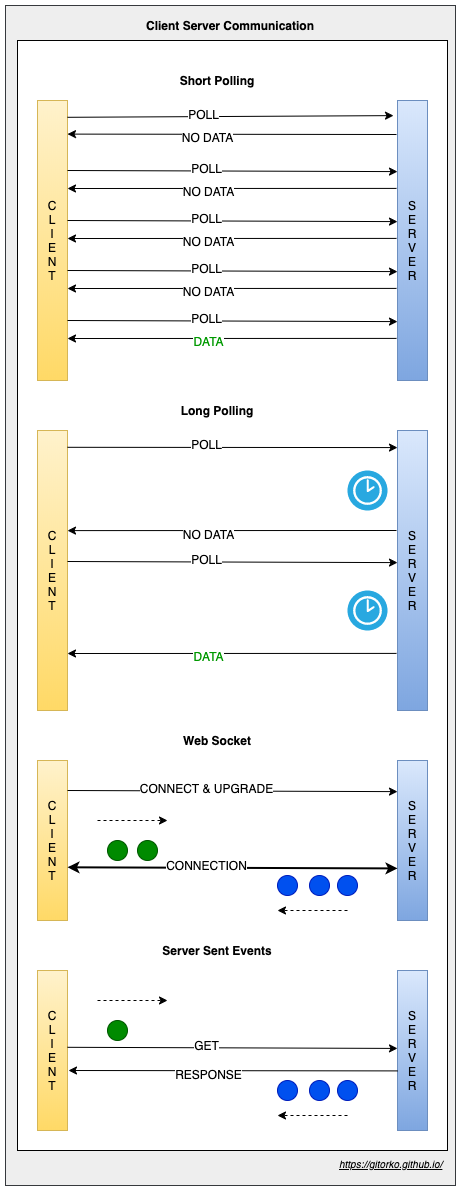

The diagram above was exported from draw.io. Its source (the exported page's mxGraphModel, read from the mxfile embedded in the PNG):
<mxGraphModel dx="981" dy="732" grid="1" gridSize="10" guides="1" tooltips="1" connect="1" arrows="1" fold="1" page="1" pageScale="1" pageWidth="500" pageHeight="1200" math="0" shadow="0">
  <root>
    <mxCell id="0" />
    <mxCell id="1" parent="0" />
    <mxCell id="7i-uJsrxT7m7oSB3_LL8-90" value="" style="rounded=0;whiteSpace=wrap;html=1;fillColor=#eeeeee;strokeColor=#36393d;" vertex="1" parent="1">
      <mxGeometry x="20" y="30" width="450" height="1180" as="geometry" />
    </mxCell>
    <mxCell id="7i-uJsrxT7m7oSB3_LL8-86" value="" style="rounded=0;whiteSpace=wrap;html=1;fontColor=#009900;" vertex="1" parent="1">
      <mxGeometry x="32" y="65" width="430" height="1110" as="geometry" />
    </mxCell>
    <mxCell id="7i-uJsrxT7m7oSB3_LL8-1" value="C&lt;br&gt;L&lt;br&gt;I&lt;br&gt;E&lt;br&gt;N&lt;br&gt;T" style="rounded=0;whiteSpace=wrap;html=1;gradientColor=#ffd966;fillColor=#fff2cc;strokeColor=#d6b656;" vertex="1" parent="1">
      <mxGeometry x="52" y="125" width="30" height="280" as="geometry" />
    </mxCell>
    <mxCell id="7i-uJsrxT7m7oSB3_LL8-2" value="S&lt;br&gt;E&lt;br&gt;R&lt;br&gt;V&lt;br&gt;E&lt;br&gt;R" style="rounded=0;whiteSpace=wrap;html=1;gradientColor=#7ea6e0;fillColor=#dae8fc;strokeColor=#6c8ebf;" vertex="1" parent="1">
      <mxGeometry x="412" y="125" width="30" height="280" as="geometry" />
    </mxCell>
    <mxCell id="7i-uJsrxT7m7oSB3_LL8-3" value="" style="endArrow=classic;html=1;exitX=1;exitY=0.06;exitDx=0;exitDy=0;exitPerimeter=0;entryX=-0.133;entryY=0.054;entryDx=0;entryDy=0;entryPerimeter=0;" edge="1" parent="1" source="7i-uJsrxT7m7oSB3_LL8-1" target="7i-uJsrxT7m7oSB3_LL8-2">
      <mxGeometry width="50" height="50" relative="1" as="geometry">
        <mxPoint x="222" y="175" as="sourcePoint" />
        <mxPoint x="392" y="95" as="targetPoint" />
      </mxGeometry>
    </mxCell>
    <mxCell id="7i-uJsrxT7m7oSB3_LL8-6" value="POLL" style="text;html=1;align=center;verticalAlign=middle;resizable=0;points=[];labelBackgroundColor=#ffffff;" vertex="1" connectable="0" parent="7i-uJsrxT7m7oSB3_LL8-3">
      <mxGeometry x="-0.1637" y="3" relative="1" as="geometry">
        <mxPoint as="offset" />
      </mxGeometry>
    </mxCell>
    <mxCell id="7i-uJsrxT7m7oSB3_LL8-4" value="" style="endArrow=classic;html=1;entryX=1;entryY=0.12;entryDx=0;entryDy=0;entryPerimeter=0;" edge="1" parent="1" target="7i-uJsrxT7m7oSB3_LL8-1">
      <mxGeometry width="50" height="50" relative="1" as="geometry">
        <mxPoint x="411" y="159" as="sourcePoint" />
        <mxPoint x="122" y="235" as="targetPoint" />
      </mxGeometry>
    </mxCell>
    <mxCell id="7i-uJsrxT7m7oSB3_LL8-7" value="NO DATA" style="text;html=1;align=center;verticalAlign=middle;resizable=0;points=[];labelBackgroundColor=#ffffff;" vertex="1" connectable="0" parent="7i-uJsrxT7m7oSB3_LL8-4">
      <mxGeometry x="-0.1489" y="3" relative="1" as="geometry">
        <mxPoint x="-49.01" as="offset" />
      </mxGeometry>
    </mxCell>
    <mxCell id="7i-uJsrxT7m7oSB3_LL8-8" value="" style="endArrow=classic;html=1;entryX=0;entryY=0.097;entryDx=0;entryDy=0;entryPerimeter=0;exitX=1;exitY=0.06;exitDx=0;exitDy=0;exitPerimeter=0;" edge="1" parent="1">
      <mxGeometry width="50" height="50" relative="1" as="geometry">
        <mxPoint x="82" y="195" as="sourcePoint" />
        <mxPoint x="412" y="196.10000000000002" as="targetPoint" />
      </mxGeometry>
    </mxCell>
    <mxCell id="7i-uJsrxT7m7oSB3_LL8-9" value="POLL" style="text;html=1;align=center;verticalAlign=middle;resizable=0;points=[];labelBackgroundColor=#ffffff;" vertex="1" connectable="0" parent="7i-uJsrxT7m7oSB3_LL8-8">
      <mxGeometry x="-0.1637" y="3" relative="1" as="geometry">
        <mxPoint as="offset" />
      </mxGeometry>
    </mxCell>
    <mxCell id="7i-uJsrxT7m7oSB3_LL8-10" value="" style="endArrow=classic;html=1;exitX=-0.033;exitY=0.153;exitDx=0;exitDy=0;exitPerimeter=0;entryX=1;entryY=0.12;entryDx=0;entryDy=0;entryPerimeter=0;" edge="1" parent="1">
      <mxGeometry width="50" height="50" relative="1" as="geometry">
        <mxPoint x="411.01" y="212.89999999999998" as="sourcePoint" />
        <mxPoint x="82" y="213" as="targetPoint" />
      </mxGeometry>
    </mxCell>
    <mxCell id="7i-uJsrxT7m7oSB3_LL8-11" value="NO DATA" style="text;html=1;align=center;verticalAlign=middle;resizable=0;points=[];labelBackgroundColor=#ffffff;" vertex="1" connectable="0" parent="7i-uJsrxT7m7oSB3_LL8-10">
      <mxGeometry x="-0.1489" y="3" relative="1" as="geometry">
        <mxPoint x="-49.01" as="offset" />
      </mxGeometry>
    </mxCell>
    <mxCell id="7i-uJsrxT7m7oSB3_LL8-12" value="" style="endArrow=classic;html=1;entryX=0;entryY=0.097;entryDx=0;entryDy=0;entryPerimeter=0;exitX=1;exitY=0.06;exitDx=0;exitDy=0;exitPerimeter=0;" edge="1" parent="1">
      <mxGeometry width="50" height="50" relative="1" as="geometry">
        <mxPoint x="82" y="245" as="sourcePoint" />
        <mxPoint x="412" y="246.10000000000002" as="targetPoint" />
      </mxGeometry>
    </mxCell>
    <mxCell id="7i-uJsrxT7m7oSB3_LL8-13" value="POLL" style="text;html=1;align=center;verticalAlign=middle;resizable=0;points=[];labelBackgroundColor=#ffffff;" vertex="1" connectable="0" parent="7i-uJsrxT7m7oSB3_LL8-12">
      <mxGeometry x="-0.1637" y="3" relative="1" as="geometry">
        <mxPoint as="offset" />
      </mxGeometry>
    </mxCell>
    <mxCell id="7i-uJsrxT7m7oSB3_LL8-14" value="" style="endArrow=classic;html=1;exitX=-0.033;exitY=0.153;exitDx=0;exitDy=0;exitPerimeter=0;entryX=1;entryY=0.12;entryDx=0;entryDy=0;entryPerimeter=0;" edge="1" parent="1">
      <mxGeometry width="50" height="50" relative="1" as="geometry">
        <mxPoint x="411.01" y="262.9" as="sourcePoint" />
        <mxPoint x="82" y="263" as="targetPoint" />
      </mxGeometry>
    </mxCell>
    <mxCell id="7i-uJsrxT7m7oSB3_LL8-15" value="NO DATA" style="text;html=1;align=center;verticalAlign=middle;resizable=0;points=[];labelBackgroundColor=#ffffff;" vertex="1" connectable="0" parent="7i-uJsrxT7m7oSB3_LL8-14">
      <mxGeometry x="-0.1489" y="3" relative="1" as="geometry">
        <mxPoint x="-49.01" as="offset" />
      </mxGeometry>
    </mxCell>
    <mxCell id="7i-uJsrxT7m7oSB3_LL8-16" value="" style="endArrow=classic;html=1;entryX=0;entryY=0.097;entryDx=0;entryDy=0;entryPerimeter=0;exitX=1;exitY=0.06;exitDx=0;exitDy=0;exitPerimeter=0;" edge="1" parent="1">
      <mxGeometry width="50" height="50" relative="1" as="geometry">
        <mxPoint x="82" y="295" as="sourcePoint" />
        <mxPoint x="412" y="296.1" as="targetPoint" />
      </mxGeometry>
    </mxCell>
    <mxCell id="7i-uJsrxT7m7oSB3_LL8-17" value="POLL" style="text;html=1;align=center;verticalAlign=middle;resizable=0;points=[];labelBackgroundColor=#ffffff;" vertex="1" connectable="0" parent="7i-uJsrxT7m7oSB3_LL8-16">
      <mxGeometry x="-0.1637" y="3" relative="1" as="geometry">
        <mxPoint as="offset" />
      </mxGeometry>
    </mxCell>
    <mxCell id="7i-uJsrxT7m7oSB3_LL8-18" value="" style="endArrow=classic;html=1;exitX=-0.033;exitY=0.153;exitDx=0;exitDy=0;exitPerimeter=0;entryX=1;entryY=0.12;entryDx=0;entryDy=0;entryPerimeter=0;" edge="1" parent="1">
      <mxGeometry width="50" height="50" relative="1" as="geometry">
        <mxPoint x="411.01" y="312.9" as="sourcePoint" />
        <mxPoint x="82" y="313" as="targetPoint" />
      </mxGeometry>
    </mxCell>
    <mxCell id="7i-uJsrxT7m7oSB3_LL8-19" value="NO DATA" style="text;html=1;align=center;verticalAlign=middle;resizable=0;points=[];labelBackgroundColor=#ffffff;" vertex="1" connectable="0" parent="7i-uJsrxT7m7oSB3_LL8-18">
      <mxGeometry x="-0.1489" y="3" relative="1" as="geometry">
        <mxPoint x="-49.01" as="offset" />
      </mxGeometry>
    </mxCell>
    <mxCell id="7i-uJsrxT7m7oSB3_LL8-20" value="" style="endArrow=classic;html=1;entryX=0;entryY=0.097;entryDx=0;entryDy=0;entryPerimeter=0;exitX=1;exitY=0.06;exitDx=0;exitDy=0;exitPerimeter=0;" edge="1" parent="1">
      <mxGeometry width="50" height="50" relative="1" as="geometry">
        <mxPoint x="82" y="345" as="sourcePoint" />
        <mxPoint x="412" y="346.1" as="targetPoint" />
      </mxGeometry>
    </mxCell>
    <mxCell id="7i-uJsrxT7m7oSB3_LL8-21" value="POLL" style="text;html=1;align=center;verticalAlign=middle;resizable=0;points=[];labelBackgroundColor=#ffffff;" vertex="1" connectable="0" parent="7i-uJsrxT7m7oSB3_LL8-20">
      <mxGeometry x="-0.1637" y="3" relative="1" as="geometry">
        <mxPoint as="offset" />
      </mxGeometry>
    </mxCell>
    <mxCell id="7i-uJsrxT7m7oSB3_LL8-22" value="" style="endArrow=classic;html=1;exitX=-0.033;exitY=0.153;exitDx=0;exitDy=0;exitPerimeter=0;entryX=1;entryY=0.12;entryDx=0;entryDy=0;entryPerimeter=0;" edge="1" parent="1">
      <mxGeometry width="50" height="50" relative="1" as="geometry">
        <mxPoint x="411.01" y="362.9" as="sourcePoint" />
        <mxPoint x="82" y="363" as="targetPoint" />
      </mxGeometry>
    </mxCell>
    <mxCell id="7i-uJsrxT7m7oSB3_LL8-23" value="DATA" style="text;html=1;align=center;verticalAlign=middle;resizable=0;points=[];labelBackgroundColor=#ffffff;fontColor=#009900;" vertex="1" connectable="0" parent="7i-uJsrxT7m7oSB3_LL8-22">
      <mxGeometry x="-0.1489" y="3" relative="1" as="geometry">
        <mxPoint x="-49.01" as="offset" />
      </mxGeometry>
    </mxCell>
    <mxCell id="7i-uJsrxT7m7oSB3_LL8-24" value="C&lt;br&gt;L&lt;br&gt;I&lt;br&gt;E&lt;br&gt;N&lt;br&gt;T" style="rounded=0;whiteSpace=wrap;html=1;gradientColor=#ffd966;fillColor=#fff2cc;strokeColor=#d6b656;" vertex="1" parent="1">
      <mxGeometry x="52" y="455" width="30" height="280" as="geometry" />
    </mxCell>
    <mxCell id="7i-uJsrxT7m7oSB3_LL8-25" value="S&lt;br&gt;E&lt;br&gt;R&lt;br&gt;V&lt;br&gt;E&lt;br&gt;R" style="rounded=0;whiteSpace=wrap;html=1;gradientColor=#7ea6e0;fillColor=#dae8fc;strokeColor=#6c8ebf;" vertex="1" parent="1">
      <mxGeometry x="412" y="455" width="30" height="280" as="geometry" />
    </mxCell>
    <mxCell id="7i-uJsrxT7m7oSB3_LL8-26" value="" style="endArrow=classic;html=1;entryX=0;entryY=0.061;entryDx=0;entryDy=0;entryPerimeter=0;exitX=1;exitY=0.06;exitDx=0;exitDy=0;exitPerimeter=0;" edge="1" parent="1" source="7i-uJsrxT7m7oSB3_LL8-24" target="7i-uJsrxT7m7oSB3_LL8-25">
      <mxGeometry width="50" height="50" relative="1" as="geometry">
        <mxPoint x="222" y="505" as="sourcePoint" />
        <mxPoint x="272" y="455" as="targetPoint" />
      </mxGeometry>
    </mxCell>
    <mxCell id="7i-uJsrxT7m7oSB3_LL8-27" value="POLL" style="text;html=1;align=center;verticalAlign=middle;resizable=0;points=[];labelBackgroundColor=#ffffff;" vertex="1" connectable="0" parent="7i-uJsrxT7m7oSB3_LL8-26">
      <mxGeometry x="-0.1637" y="3" relative="1" as="geometry">
        <mxPoint as="offset" />
      </mxGeometry>
    </mxCell>
    <mxCell id="7i-uJsrxT7m7oSB3_LL8-32" value="" style="endArrow=classic;html=1;exitX=-0.033;exitY=0.153;exitDx=0;exitDy=0;exitPerimeter=0;entryX=1;entryY=0.12;entryDx=0;entryDy=0;entryPerimeter=0;" edge="1" parent="1">
      <mxGeometry width="50" height="50" relative="1" as="geometry">
        <mxPoint x="411.01" y="555" as="sourcePoint" />
        <mxPoint x="82" y="555.1" as="targetPoint" />
      </mxGeometry>
    </mxCell>
    <mxCell id="7i-uJsrxT7m7oSB3_LL8-33" value="NO DATA" style="text;html=1;align=center;verticalAlign=middle;resizable=0;points=[];labelBackgroundColor=#ffffff;" vertex="1" connectable="0" parent="7i-uJsrxT7m7oSB3_LL8-32">
      <mxGeometry x="-0.1489" y="3" relative="1" as="geometry">
        <mxPoint x="-49.01" as="offset" />
      </mxGeometry>
    </mxCell>
    <mxCell id="7i-uJsrxT7m7oSB3_LL8-34" value="" style="endArrow=classic;html=1;entryX=0;entryY=0.097;entryDx=0;entryDy=0;entryPerimeter=0;exitX=1;exitY=0.06;exitDx=0;exitDy=0;exitPerimeter=0;" edge="1" parent="1">
      <mxGeometry width="50" height="50" relative="1" as="geometry">
        <mxPoint x="82" y="586" as="sourcePoint" />
        <mxPoint x="412" y="587.1" as="targetPoint" />
      </mxGeometry>
    </mxCell>
    <mxCell id="7i-uJsrxT7m7oSB3_LL8-35" value="POLL" style="text;html=1;align=center;verticalAlign=middle;resizable=0;points=[];labelBackgroundColor=#ffffff;" vertex="1" connectable="0" parent="7i-uJsrxT7m7oSB3_LL8-34">
      <mxGeometry x="-0.1637" y="3" relative="1" as="geometry">
        <mxPoint as="offset" />
      </mxGeometry>
    </mxCell>
    <mxCell id="7i-uJsrxT7m7oSB3_LL8-40" value="" style="endArrow=classic;html=1;exitX=-0.033;exitY=0.153;exitDx=0;exitDy=0;exitPerimeter=0;entryX=1;entryY=0.12;entryDx=0;entryDy=0;entryPerimeter=0;" edge="1" parent="1">
      <mxGeometry width="50" height="50" relative="1" as="geometry">
        <mxPoint x="411.01" y="677.9" as="sourcePoint" />
        <mxPoint x="82" y="678" as="targetPoint" />
      </mxGeometry>
    </mxCell>
    <mxCell id="7i-uJsrxT7m7oSB3_LL8-41" value="&lt;font color=&quot;#009900&quot;&gt;DATA&lt;/font&gt;" style="text;html=1;align=center;verticalAlign=middle;resizable=0;points=[];labelBackgroundColor=#ffffff;" vertex="1" connectable="0" parent="7i-uJsrxT7m7oSB3_LL8-40">
      <mxGeometry x="-0.1489" y="3" relative="1" as="geometry">
        <mxPoint x="-49.01" as="offset" />
      </mxGeometry>
    </mxCell>
    <mxCell id="7i-uJsrxT7m7oSB3_LL8-46" value="" style="verticalLabelPosition=bottom;html=1;fillColor=#28A8E0;verticalAlign=top;points=[[0.145,0.145,0],[0.8555,0.145,0],[0.855,0.855,0],[0.145,0.855,0],[0.5,0,0], [1,0.5,0], [0.5,1,0],[0,0.5,0]];pointerEvents=1;align=center;shape=mxgraph.cisco_safe.capability.time_synchronization;fontColor=#009900;" vertex="1" parent="1">
      <mxGeometry x="362" y="495" width="40" height="40" as="geometry" />
    </mxCell>
    <mxCell id="7i-uJsrxT7m7oSB3_LL8-47" value="" style="verticalLabelPosition=bottom;html=1;fillColor=#28A8E0;verticalAlign=top;points=[[0.145,0.145,0],[0.8555,0.145,0],[0.855,0.855,0],[0.145,0.855,0],[0.5,0,0], [1,0.5,0], [0.5,1,0],[0,0.5,0]];pointerEvents=1;align=center;shape=mxgraph.cisco_safe.capability.time_synchronization;fontColor=#009900;" vertex="1" parent="1">
      <mxGeometry x="362" y="615" width="40" height="40" as="geometry" />
    </mxCell>
    <mxCell id="7i-uJsrxT7m7oSB3_LL8-48" value="&lt;font color=&quot;#000000&quot;&gt;Short Polling&lt;/font&gt;" style="text;html=1;strokeColor=none;fillColor=none;align=center;verticalAlign=middle;whiteSpace=wrap;rounded=0;fontColor=#009900;fontStyle=1" vertex="1" parent="1">
      <mxGeometry x="172" y="95" width="120" height="20" as="geometry" />
    </mxCell>
    <mxCell id="7i-uJsrxT7m7oSB3_LL8-49" value="&lt;font color=&quot;#000000&quot;&gt;Long Polling&lt;/font&gt;" style="text;html=1;strokeColor=none;fillColor=none;align=center;verticalAlign=middle;whiteSpace=wrap;rounded=0;fontColor=#009900;fontStyle=1" vertex="1" parent="1">
      <mxGeometry x="172" y="425" width="120" height="20" as="geometry" />
    </mxCell>
    <mxCell id="7i-uJsrxT7m7oSB3_LL8-50" value="C&lt;br&gt;L&lt;br&gt;I&lt;br&gt;E&lt;br&gt;N&lt;br&gt;T" style="rounded=0;whiteSpace=wrap;html=1;gradientColor=#ffd966;fillColor=#fff2cc;strokeColor=#d6b656;" vertex="1" parent="1">
      <mxGeometry x="52" y="785" width="30" height="160" as="geometry" />
    </mxCell>
    <mxCell id="7i-uJsrxT7m7oSB3_LL8-51" value="S&lt;br&gt;E&lt;br&gt;R&lt;br&gt;V&lt;br&gt;E&lt;br&gt;R" style="rounded=0;whiteSpace=wrap;html=1;gradientColor=#7ea6e0;fillColor=#dae8fc;strokeColor=#6c8ebf;" vertex="1" parent="1">
      <mxGeometry x="412" y="785" width="30" height="160" as="geometry" />
    </mxCell>
    <mxCell id="7i-uJsrxT7m7oSB3_LL8-52" value="" style="endArrow=classic;html=1;entryX=0;entryY=0.064;entryDx=0;entryDy=0;entryPerimeter=0;exitX=1;exitY=0.06;exitDx=0;exitDy=0;exitPerimeter=0;startArrow=classic;startFill=1;strokeWidth=2;" edge="1" parent="1">
      <mxGeometry width="50" height="50" relative="1" as="geometry">
        <mxPoint x="82" y="891.8" as="sourcePoint" />
        <mxPoint x="412" y="892.9200000000001" as="targetPoint" />
      </mxGeometry>
    </mxCell>
    <mxCell id="7i-uJsrxT7m7oSB3_LL8-53" value="CONNECTION" style="text;html=1;align=center;verticalAlign=middle;resizable=0;points=[];labelBackgroundColor=#ffffff;" vertex="1" connectable="0" parent="7i-uJsrxT7m7oSB3_LL8-52">
      <mxGeometry x="-0.1637" y="3" relative="1" as="geometry">
        <mxPoint as="offset" />
      </mxGeometry>
    </mxCell>
    <mxCell id="7i-uJsrxT7m7oSB3_LL8-62" value="&lt;font color=&quot;#000000&quot;&gt;Web Socket&lt;/font&gt;" style="text;html=1;strokeColor=none;fillColor=none;align=center;verticalAlign=middle;whiteSpace=wrap;rounded=0;fontColor=#009900;fontStyle=1" vertex="1" parent="1">
      <mxGeometry x="172" y="755" width="120" height="20" as="geometry" />
    </mxCell>
    <mxCell id="7i-uJsrxT7m7oSB3_LL8-63" value="" style="ellipse;whiteSpace=wrap;html=1;aspect=fixed;fontColor=#ffffff;fillColor=#008a00;strokeColor=#005700;" vertex="1" parent="1">
      <mxGeometry x="122" y="865" width="20" height="20" as="geometry" />
    </mxCell>
    <mxCell id="7i-uJsrxT7m7oSB3_LL8-64" value="" style="ellipse;whiteSpace=wrap;html=1;aspect=fixed;fontColor=#ffffff;fillColor=#008a00;strokeColor=#005700;" vertex="1" parent="1">
      <mxGeometry x="152" y="865" width="20" height="20" as="geometry" />
    </mxCell>
    <mxCell id="7i-uJsrxT7m7oSB3_LL8-65" value="" style="ellipse;whiteSpace=wrap;html=1;aspect=fixed;fontColor=#ffffff;fillColor=#0050ef;strokeColor=#001DBC;" vertex="1" parent="1">
      <mxGeometry x="292" y="900" width="20" height="20" as="geometry" />
    </mxCell>
    <mxCell id="7i-uJsrxT7m7oSB3_LL8-66" value="" style="ellipse;whiteSpace=wrap;html=1;aspect=fixed;fontColor=#ffffff;fillColor=#0050ef;strokeColor=#001DBC;" vertex="1" parent="1">
      <mxGeometry x="324" y="900" width="20" height="20" as="geometry" />
    </mxCell>
    <mxCell id="7i-uJsrxT7m7oSB3_LL8-67" value="" style="ellipse;whiteSpace=wrap;html=1;aspect=fixed;fontColor=#ffffff;fillColor=#0050ef;strokeColor=#001DBC;" vertex="1" parent="1">
      <mxGeometry x="352" y="900" width="20" height="20" as="geometry" />
    </mxCell>
    <mxCell id="7i-uJsrxT7m7oSB3_LL8-68" value="" style="endArrow=classic;html=1;strokeWidth=1;fontColor=#009900;dashed=1;" edge="1" parent="1">
      <mxGeometry width="50" height="50" relative="1" as="geometry">
        <mxPoint x="362" y="935" as="sourcePoint" />
        <mxPoint x="292" y="935" as="targetPoint" />
      </mxGeometry>
    </mxCell>
    <mxCell id="7i-uJsrxT7m7oSB3_LL8-69" value="" style="endArrow=classic;html=1;strokeWidth=1;fontColor=#009900;dashed=1;" edge="1" parent="1">
      <mxGeometry width="50" height="50" relative="1" as="geometry">
        <mxPoint x="112" y="845" as="sourcePoint" />
        <mxPoint x="182" y="845" as="targetPoint" />
      </mxGeometry>
    </mxCell>
    <mxCell id="7i-uJsrxT7m7oSB3_LL8-70" value="C&lt;br&gt;L&lt;br&gt;I&lt;br&gt;E&lt;br&gt;N&lt;br&gt;T" style="rounded=0;whiteSpace=wrap;html=1;gradientColor=#ffd966;fillColor=#fff2cc;strokeColor=#d6b656;" vertex="1" parent="1">
      <mxGeometry x="52" y="995" width="30" height="160" as="geometry" />
    </mxCell>
    <mxCell id="7i-uJsrxT7m7oSB3_LL8-71" value="S&lt;br&gt;E&lt;br&gt;R&lt;br&gt;V&lt;br&gt;E&lt;br&gt;R" style="rounded=0;whiteSpace=wrap;html=1;gradientColor=#7ea6e0;fillColor=#dae8fc;strokeColor=#6c8ebf;" vertex="1" parent="1">
      <mxGeometry x="412" y="995" width="30" height="160" as="geometry" />
    </mxCell>
    <mxCell id="7i-uJsrxT7m7oSB3_LL8-72" value="" style="endArrow=classic;html=1;entryX=0;entryY=0.064;entryDx=0;entryDy=0;entryPerimeter=0;exitX=1;exitY=0.06;exitDx=0;exitDy=0;exitPerimeter=0;startArrow=none;startFill=0;strokeWidth=1;" edge="1" parent="1">
      <mxGeometry width="50" height="50" relative="1" as="geometry">
        <mxPoint x="82" y="1071.8" as="sourcePoint" />
        <mxPoint x="412" y="1072.92" as="targetPoint" />
      </mxGeometry>
    </mxCell>
    <mxCell id="7i-uJsrxT7m7oSB3_LL8-73" value="GET" style="text;html=1;align=center;verticalAlign=middle;resizable=0;points=[];labelBackgroundColor=#ffffff;" vertex="1" connectable="0" parent="7i-uJsrxT7m7oSB3_LL8-72">
      <mxGeometry x="-0.1637" y="3" relative="1" as="geometry">
        <mxPoint as="offset" />
      </mxGeometry>
    </mxCell>
    <mxCell id="7i-uJsrxT7m7oSB3_LL8-74" value="&lt;font color=&quot;#000000&quot;&gt;Server Sent Events&lt;/font&gt;" style="text;html=1;strokeColor=none;fillColor=none;align=center;verticalAlign=middle;whiteSpace=wrap;rounded=0;fontColor=#009900;fontStyle=1" vertex="1" parent="1">
      <mxGeometry x="172" y="965" width="120" height="20" as="geometry" />
    </mxCell>
    <mxCell id="7i-uJsrxT7m7oSB3_LL8-75" value="" style="ellipse;whiteSpace=wrap;html=1;aspect=fixed;fontColor=#ffffff;fillColor=#008a00;strokeColor=#005700;" vertex="1" parent="1">
      <mxGeometry x="122" y="1045" width="20" height="20" as="geometry" />
    </mxCell>
    <mxCell id="7i-uJsrxT7m7oSB3_LL8-77" value="" style="ellipse;whiteSpace=wrap;html=1;aspect=fixed;fontColor=#ffffff;fillColor=#0050ef;strokeColor=#001DBC;" vertex="1" parent="1">
      <mxGeometry x="292" y="1105" width="20" height="20" as="geometry" />
    </mxCell>
    <mxCell id="7i-uJsrxT7m7oSB3_LL8-78" value="" style="ellipse;whiteSpace=wrap;html=1;aspect=fixed;fontColor=#ffffff;fillColor=#0050ef;strokeColor=#001DBC;" vertex="1" parent="1">
      <mxGeometry x="324" y="1105" width="20" height="20" as="geometry" />
    </mxCell>
    <mxCell id="7i-uJsrxT7m7oSB3_LL8-79" value="" style="ellipse;whiteSpace=wrap;html=1;aspect=fixed;fontColor=#ffffff;fillColor=#0050ef;strokeColor=#001DBC;" vertex="1" parent="1">
      <mxGeometry x="352" y="1105" width="20" height="20" as="geometry" />
    </mxCell>
    <mxCell id="7i-uJsrxT7m7oSB3_LL8-80" value="" style="endArrow=classic;html=1;strokeWidth=1;fontColor=#009900;dashed=1;" edge="1" parent="1">
      <mxGeometry width="50" height="50" relative="1" as="geometry">
        <mxPoint x="362" y="1140" as="sourcePoint" />
        <mxPoint x="292" y="1140" as="targetPoint" />
      </mxGeometry>
    </mxCell>
    <mxCell id="7i-uJsrxT7m7oSB3_LL8-81" value="" style="endArrow=classic;html=1;strokeWidth=1;fontColor=#009900;dashed=1;" edge="1" parent="1">
      <mxGeometry width="50" height="50" relative="1" as="geometry">
        <mxPoint x="112" y="1025" as="sourcePoint" />
        <mxPoint x="182" y="1025" as="targetPoint" />
      </mxGeometry>
    </mxCell>
    <mxCell id="7i-uJsrxT7m7oSB3_LL8-82" value="" style="endArrow=classic;html=1;entryX=1;entryY=0.12;entryDx=0;entryDy=0;entryPerimeter=0;" edge="1" parent="1">
      <mxGeometry width="50" height="50" relative="1" as="geometry">
        <mxPoint x="412" y="1095.4" as="sourcePoint" />
        <mxPoint x="83" y="1095" as="targetPoint" />
      </mxGeometry>
    </mxCell>
    <mxCell id="7i-uJsrxT7m7oSB3_LL8-83" value="RESPONSE" style="text;html=1;align=center;verticalAlign=middle;resizable=0;points=[];labelBackgroundColor=#ffffff;" vertex="1" connectable="0" parent="7i-uJsrxT7m7oSB3_LL8-82">
      <mxGeometry x="-0.1489" y="3" relative="1" as="geometry">
        <mxPoint x="-49.01" as="offset" />
      </mxGeometry>
    </mxCell>
    <mxCell id="7i-uJsrxT7m7oSB3_LL8-84" value="" style="endArrow=classic;html=1;entryX=0;entryY=0.064;entryDx=0;entryDy=0;entryPerimeter=0;exitX=1;exitY=0.06;exitDx=0;exitDy=0;exitPerimeter=0;startArrow=none;startFill=0;strokeWidth=1;" edge="1" parent="1">
      <mxGeometry width="50" height="50" relative="1" as="geometry">
        <mxPoint x="82" y="815" as="sourcePoint" />
        <mxPoint x="412" y="816.1200000000001" as="targetPoint" />
      </mxGeometry>
    </mxCell>
    <mxCell id="7i-uJsrxT7m7oSB3_LL8-85" value="CONNECT &amp;amp; UPGRADE" style="text;html=1;align=center;verticalAlign=middle;resizable=0;points=[];labelBackgroundColor=#ffffff;" vertex="1" connectable="0" parent="7i-uJsrxT7m7oSB3_LL8-84">
      <mxGeometry x="-0.1637" y="3" relative="1" as="geometry">
        <mxPoint as="offset" />
      </mxGeometry>
    </mxCell>
    <mxCell id="7i-uJsrxT7m7oSB3_LL8-91" value="&lt;font color=&quot;#000000&quot;&gt;&lt;b&gt;Client Server Communication&lt;/b&gt;&lt;/font&gt;" style="text;html=1;strokeColor=none;fillColor=none;align=center;verticalAlign=middle;whiteSpace=wrap;rounded=0;fontColor=#009900;" vertex="1" parent="1">
      <mxGeometry x="131" y="40" width="228" height="20" as="geometry" />
    </mxCell>
    <UserObject label="&lt;font color=&quot;#000000&quot; style=&quot;font-size: 10px&quot;&gt;&lt;i&gt;&lt;u&gt;https://gitorko.github.io/&lt;/u&gt;&lt;/i&gt;&lt;/font&gt;" link="https://gitorko.github.io/" id="7i-uJsrxT7m7oSB3_LL8-92">
      <mxCell style="text;html=1;fontColor=#009900;" vertex="1" parent="1">
        <mxGeometry x="352" y="1175" width="110" height="30" as="geometry" />
      </mxCell>
    </UserObject>
  </root>
</mxGraphModel>